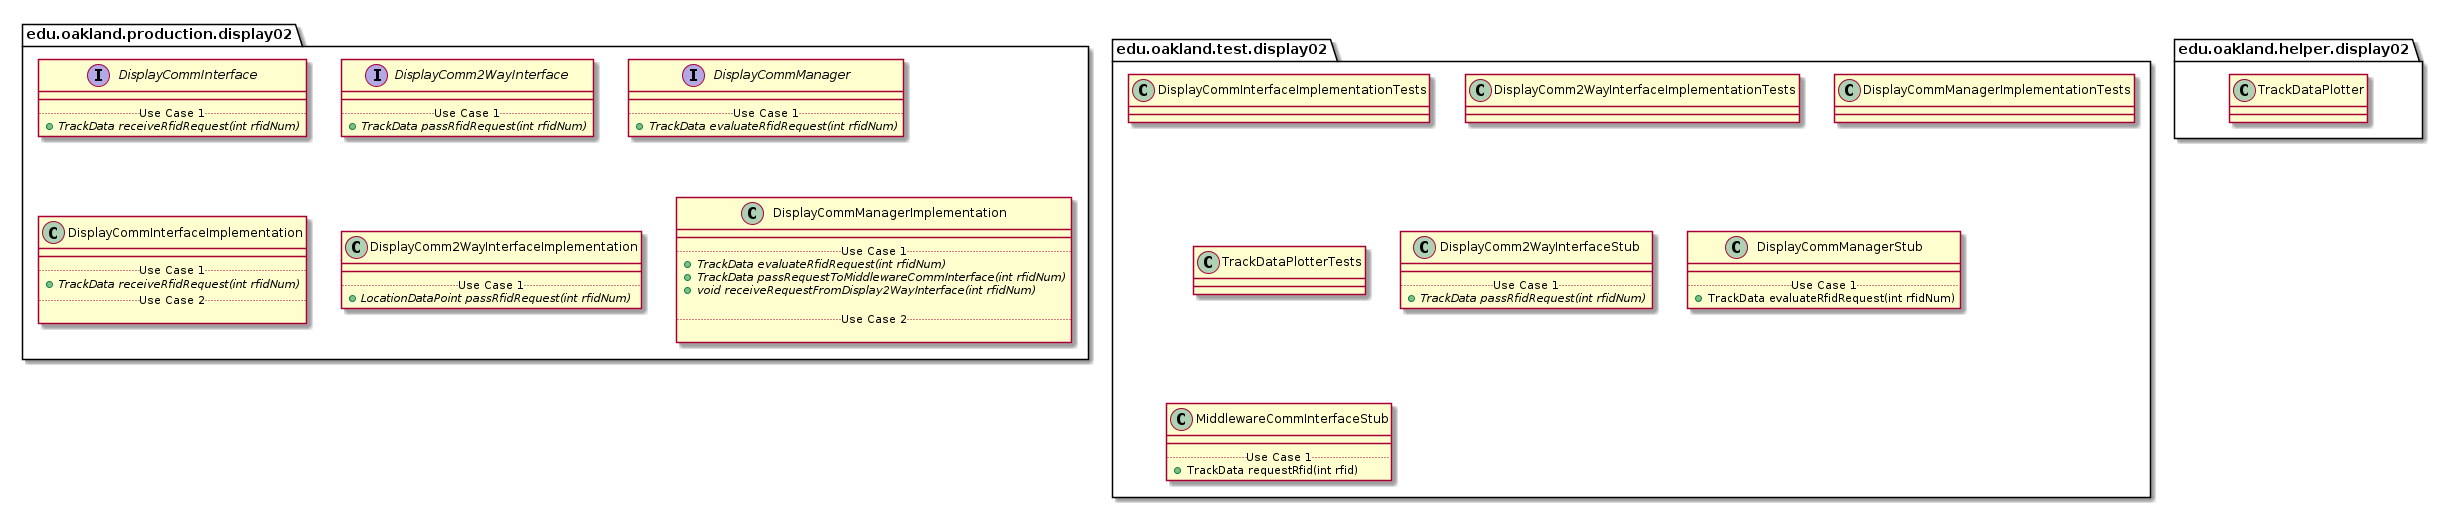

The diagram above was rendered by PlantUML. Its source (embedded in the PNG):
@startuml Display02Packages


package edu.oakland.production.display02 {

}


package edu.oakland.production.display02 {
    interface DisplayCommInterface {
        __
        .. Use Case 1 ..
        {abstract} + TrackData receiveRfidRequest(int rfidNum)
    }
}


package edu.oakland.production.display02 {
    interface DisplayComm2WayInterface {
        __
        .. Use Case 1 ..
        {abstract} + TrackData passRfidRequest(int rfidNum)
    }
}


package edu.oakland.production.display02 {
    interface DisplayCommManager {
        __
        .. Use Case 1 ..
        {abstract} + TrackData evaluateRfidRequest(int rfidNum)
    }
}


package edu.oakland.production.display02 {
    class DisplayCommInterfaceImplementation {
        __
        .. Use Case 1 ..
        {abstract} + TrackData receiveRfidRequest(int rfidNum)
        .. Use Case 2 ..

    }
}


package edu.oakland.production.display02 {
    class DisplayComm2WayInterfaceImplementation {
        __
        .. Use Case 1 ..
        {abstract} + LocationDataPoint passRfidRequest(int rfidNum)
    }
}


package edu.oakland.production.display02 {
    class DisplayCommManagerImplementation {
        __
        .. Use Case 1 ..
        {abstract} + TrackData evaluateRfidRequest(int rfidNum)
        {abstract} + TrackData passRequestToMiddlewareCommInterface(int rfidNum)
        {abstract} + void receiveRequestFromDisplay2WayInterface(int rfidNum)

        .. Use Case 2 ..

    }
}



package edu.oakland.test.display02 {
    
}


package edu.oakland.test.display02 {
    class DisplayCommInterfaceImplementationTests {

    }
}


package edu.oakland.test.display02 {
    class DisplayComm2WayInterfaceImplementationTests {

    }
}


package edu.oakland.test.display02 {
    class DisplayCommManagerImplementationTests {

    }
}


package edu.oakland.test.display02 {
    class TrackDataPlotterTests {

    }
}


package edu.oakland.test.display02 {
    class DisplayComm2WayInterfaceStub {
        __
        .. Use Case 1 ..
        {abstract} + TrackData passRfidRequest(int rfidNum)
    }
}


package edu.oakland.test.display02 {
    class DisplayCommManagerStub {
        __
        .. Use Case 1 ..
        + TrackData evaluateRfidRequest(int rfidNum)
    }
}


package edu.oakland.test.display02 {
    class MiddlewareCommInterfaceStub {
        __
        .. Use Case 1 ..
        + TrackData requestRfid(int rfid)
    }
}



package edu.oakland.helper.display02 {

}


package edu.oakland.helper.display02 {
    class TrackDataPlotter {
        
    }
}



@enduml